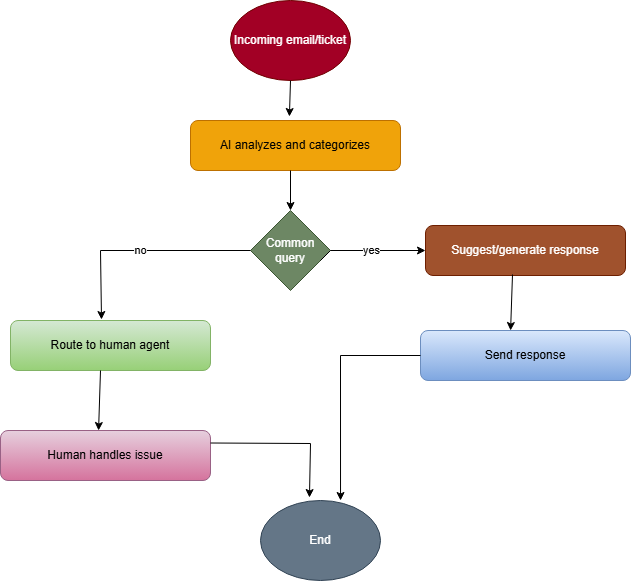

The diagram above was exported from draw.io. Its source (the exported page's mxGraphModel, read from the mxfile embedded in the PNG):
<mxGraphModel dx="1106" dy="597" grid="1" gridSize="10" guides="1" tooltips="1" connect="1" arrows="1" fold="1" page="1" pageScale="1" pageWidth="850" pageHeight="1100" math="0" shadow="0">
  <root>
    <mxCell id="0" />
    <mxCell id="1" parent="0" />
    <mxCell id="9wmnN8upR9s3PCuRSiji-1" parent="1" style="ellipse;whiteSpace=wrap;html=1;fillColor=#a20025;fontColor=#ffffff;strokeColor=#6F0000;" value="Incoming email/ticket" vertex="1">
      <mxGeometry height="80" width="120" x="350" y="30" as="geometry" />
    </mxCell>
    <mxCell id="9wmnN8upR9s3PCuRSiji-2" parent="1" style="rounded=1;whiteSpace=wrap;html=1;fillColor=#f0a30a;fontColor=#000000;strokeColor=#BD7000;" value="AI analyzes and categorizes" vertex="1">
      <mxGeometry height="50" width="210" x="310" y="150" as="geometry" />
    </mxCell>
    <mxCell id="9wmnN8upR9s3PCuRSiji-3" edge="1" parent="1" source="9wmnN8upR9s3PCuRSiji-1" style="edgeStyle=orthogonalEdgeStyle;rounded=0;orthogonalLoop=1;jettySize=auto;html=1;exitX=0.5;exitY=1;exitDx=0;exitDy=0;" target="9wmnN8upR9s3PCuRSiji-1">
      <mxGeometry relative="1" as="geometry" />
    </mxCell>
    <mxCell id="9wmnN8upR9s3PCuRSiji-4" parent="1" style="rhombus;whiteSpace=wrap;html=1;fillColor=#6d8764;fontColor=#ffffff;strokeColor=#3A5431;" value="Common query" vertex="1">
      <mxGeometry height="80" width="80" x="370" y="240" as="geometry" />
    </mxCell>
    <mxCell id="9wmnN8upR9s3PCuRSiji-5" parent="1" style="rounded=1;whiteSpace=wrap;html=1;fillColor=#a0522d;fontColor=#ffffff;strokeColor=#6D1F00;" value="Suggest/generate response" vertex="1">
      <mxGeometry height="50" width="200" x="545" y="255" as="geometry" />
    </mxCell>
    <mxCell id="9wmnN8upR9s3PCuRSiji-6" parent="1" style="rounded=1;whiteSpace=wrap;html=1;fillColor=#dae8fc;gradientColor=#7ea6e0;strokeColor=#6c8ebf;" value="Send response" vertex="1">
      <mxGeometry height="50" width="210" x="540" y="360" as="geometry" />
    </mxCell>
    <mxCell id="9wmnN8upR9s3PCuRSiji-7" parent="1" style="rounded=1;whiteSpace=wrap;html=1;fillColor=#d5e8d4;gradientColor=#97d077;strokeColor=#82b366;" value="Route to human agent" vertex="1">
      <mxGeometry height="50" width="200" x="130" y="350" as="geometry" />
    </mxCell>
    <mxCell id="9wmnN8upR9s3PCuRSiji-8" parent="1" style="rounded=1;whiteSpace=wrap;html=1;fillColor=#e6d0de;gradientColor=#d5739d;strokeColor=#996185;" value="Human handles issue" vertex="1">
      <mxGeometry height="50" width="210" x="120" y="460" as="geometry" />
    </mxCell>
    <mxCell id="9wmnN8upR9s3PCuRSiji-9" parent="1" style="ellipse;whiteSpace=wrap;html=1;fillColor=#647687;strokeColor=#314354;fontColor=#ffffff;" value="End" vertex="1">
      <mxGeometry height="80" width="120" x="380" y="530" as="geometry" />
    </mxCell>
    <mxCell id="9wmnN8upR9s3PCuRSiji-11" edge="1" parent="1" style="endArrow=classic;html=1;rounded=0;entryX=0;entryY=0.5;entryDx=0;entryDy=0;" target="9wmnN8upR9s3PCuRSiji-5" value="yes">
      <mxGeometry relative="1" as="geometry">
        <Array as="points">
          <mxPoint x="450" y="280" />
        </Array>
        <mxPoint x="440" y="290" as="sourcePoint" />
        <mxPoint x="540" y="290" as="targetPoint" />
      </mxGeometry>
    </mxCell>
    <mxCell id="9wmnN8upR9s3PCuRSiji-17" edge="1" parent="1" source="9wmnN8upR9s3PCuRSiji-4" style="endArrow=classic;html=1;rounded=0;exitX=0;exitY=0.5;exitDx=0;exitDy=0;entryX=0.455;entryY=-0.02;entryDx=0;entryDy=0;entryPerimeter=0;" target="9wmnN8upR9s3PCuRSiji-7" value="no">
      <mxGeometry relative="1" as="geometry">
        <Array as="points">
          <mxPoint x="220" y="280" />
        </Array>
        <mxPoint x="390" y="330" as="sourcePoint" />
        <mxPoint x="220" y="340" as="targetPoint" />
      </mxGeometry>
    </mxCell>
    <mxCell id="9wmnN8upR9s3PCuRSiji-18" edge="1" parent="1" source="9wmnN8upR9s3PCuRSiji-7" style="endArrow=classic;html=1;rounded=0;exitX=0.45;exitY=1;exitDx=0;exitDy=0;entryX=0.467;entryY=0;entryDx=0;entryDy=0;exitPerimeter=0;entryPerimeter=0;" target="9wmnN8upR9s3PCuRSiji-8" value="">
      <mxGeometry height="50" relative="1" width="50" as="geometry">
        <mxPoint x="400" y="350" as="sourcePoint" />
        <mxPoint x="450" y="300" as="targetPoint" />
      </mxGeometry>
    </mxCell>
    <mxCell id="9wmnN8upR9s3PCuRSiji-19" edge="1" parent="1" source="9wmnN8upR9s3PCuRSiji-5" style="endArrow=classic;html=1;rounded=0;entryX=0.429;entryY=0;entryDx=0;entryDy=0;entryPerimeter=0;exitX=0.435;exitY=0.98;exitDx=0;exitDy=0;exitPerimeter=0;" target="9wmnN8upR9s3PCuRSiji-6" value="">
      <mxGeometry height="50" relative="1" width="50" as="geometry">
        <mxPoint x="630" y="300" as="sourcePoint" />
        <mxPoint x="620" y="380" as="targetPoint" />
      </mxGeometry>
    </mxCell>
    <mxCell id="9wmnN8upR9s3PCuRSiji-20" edge="1" parent="1" source="9wmnN8upR9s3PCuRSiji-8" style="endArrow=classic;html=1;rounded=0;exitX=1;exitY=0.25;exitDx=0;exitDy=0;entryX=0.408;entryY=-0.037;entryDx=0;entryDy=0;entryPerimeter=0;" target="9wmnN8upR9s3PCuRSiji-9" value="">
      <mxGeometry height="50" relative="1" width="50" as="geometry">
        <Array as="points">
          <mxPoint x="430" y="473" />
        </Array>
        <mxPoint x="400" y="350" as="sourcePoint" />
        <mxPoint x="430" y="520" as="targetPoint" />
      </mxGeometry>
    </mxCell>
    <mxCell id="9wmnN8upR9s3PCuRSiji-21" edge="1" parent="1" source="9wmnN8upR9s3PCuRSiji-6" style="endArrow=classic;html=1;rounded=0;exitX=0;exitY=0.5;exitDx=0;exitDy=0;entryX=0.667;entryY=0;entryDx=0;entryDy=0;entryPerimeter=0;" target="9wmnN8upR9s3PCuRSiji-9" value="">
      <mxGeometry height="50" relative="1" width="50" as="geometry">
        <Array as="points">
          <mxPoint x="460" y="385" />
        </Array>
        <mxPoint x="400" y="350" as="sourcePoint" />
        <mxPoint x="450" y="300" as="targetPoint" />
      </mxGeometry>
    </mxCell>
    <mxCell id="9wmnN8upR9s3PCuRSiji-22" edge="1" parent="1" style="endArrow=classic;html=1;rounded=0;entryX=0.5;entryY=0;entryDx=0;entryDy=0;" target="9wmnN8upR9s3PCuRSiji-4" value="">
      <mxGeometry height="50" relative="1" width="50" as="geometry">
        <mxPoint x="410" y="200" as="sourcePoint" />
        <mxPoint x="450" y="300" as="targetPoint" />
      </mxGeometry>
    </mxCell>
    <mxCell id="9wmnN8upR9s3PCuRSiji-23" edge="1" parent="1" source="9wmnN8upR9s3PCuRSiji-1" style="endArrow=classic;html=1;rounded=0;exitX=0.5;exitY=1;exitDx=0;exitDy=0;entryX=0.471;entryY=-0.08;entryDx=0;entryDy=0;entryPerimeter=0;" target="9wmnN8upR9s3PCuRSiji-2" value="">
      <mxGeometry height="50" relative="1" width="50" as="geometry">
        <mxPoint x="400" y="350" as="sourcePoint" />
        <mxPoint x="415" y="150" as="targetPoint" />
      </mxGeometry>
    </mxCell>
  </root>
</mxGraphModel>